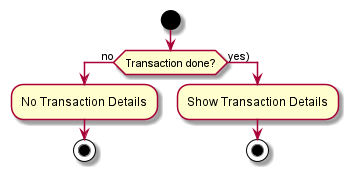

The diagram above was rendered by PlantUML. Its source (embedded in the PNG):
@startuml
'https://plantuml.com/activity-diagram-beta

start

if (Transaction done?) then (no)
:No Transaction Details;
stop
else (yes))
:Show Transaction Details;
stop

@enduml